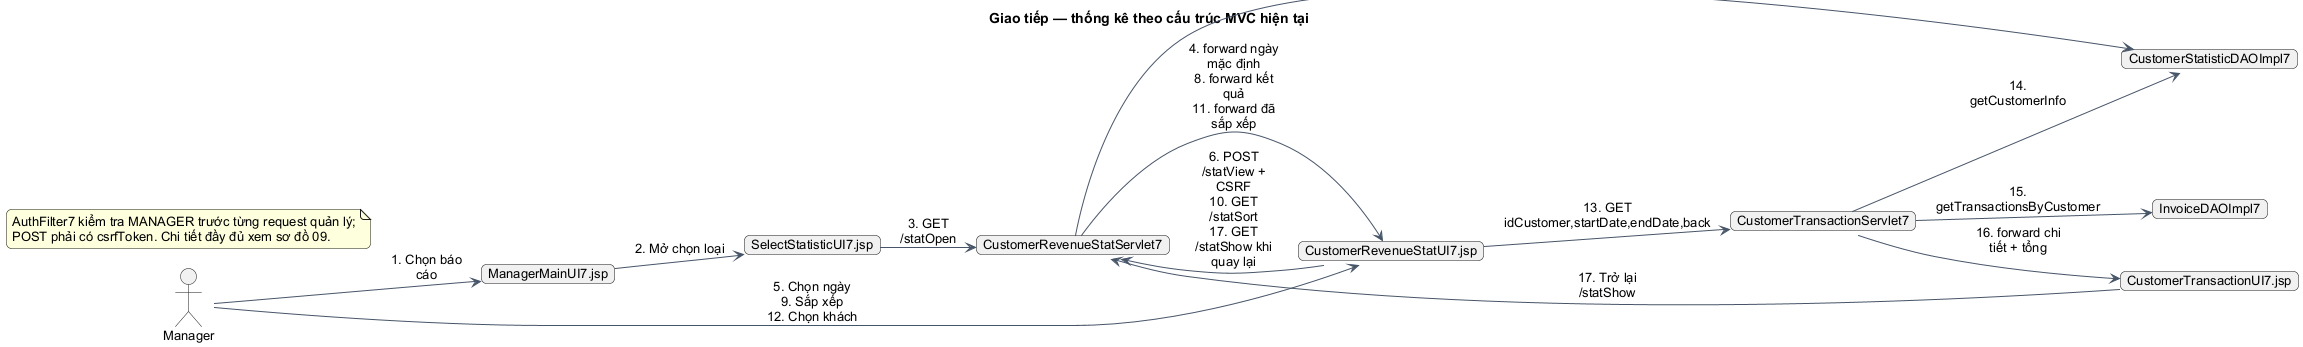

The diagram above was rendered by PlantUML. Its source (embedded in the PNG):
@startuml
!pragma layout smetana
skinparam backgroundColor white
skinparam defaultFontName Arial
skinparam defaultFontSize 13
skinparam shadowing false
skinparam roundcorner 10
skinparam classAttributeIconSize 0
skinparam sequenceMessageAlign center
skinparam maxMessageSize 95
skinparam classBackgroundColor #F0F9FF
skinparam classBorderColor #0284C7
skinparam ArrowColor #475569
skinparam participantBackgroundColor #F0F9FF
skinparam participantBorderColor #0284C7
hide empty members
title Giao tiếp — thống kê theo cấu trúc MVC hiện tại

allowmixing
left to right direction
actor Manager
object "ManagerMainUI7.jsp" as H
object "SelectStatisticUI7.jsp" as Select
object "CustomerRevenueStatUI7.jsp" as UI
object "CustomerRevenueStatServlet7" as S
object "CustomerStatisticDAOImpl7" as DAO
object "CustomerTransactionServlet7" as T
object "InvoiceDAOImpl7" as I
object "CustomerTransactionUI7.jsp" as Detail
Manager --> H : 1. Chọn báo cáo
H --> Select : 2. Mở chọn loại
Select --> S : 3. GET /statOpen
S --> UI : 4. forward ngày mặc định\n8. forward kết quả\n11. forward đã sắp xếp
Manager --> UI : 5. Chọn ngày\n9. Sắp xếp\n12. Chọn khách
UI --> S : 6. POST /statView + CSRF\n10. GET /statSort\n17. GET /statShow khi quay lại
S --> DAO : 7. getCustomerRevenueStat\n10.1. sortByRevenue
UI --> T : 13. GET idCustomer,startDate,endDate,back
T --> DAO : 14. getCustomerInfo
T --> I : 15. getTransactionsByCustomer
T --> Detail : 16. forward chi tiết + tổng
Detail --> S : 17. Trở lại /statShow
note "AuthFilter7 kiểm tra MANAGER trước từng request quản lý;\nPOST phải có csrfToken. Chi tiết đầy đủ xem sơ đồ 09." as N

@enduml